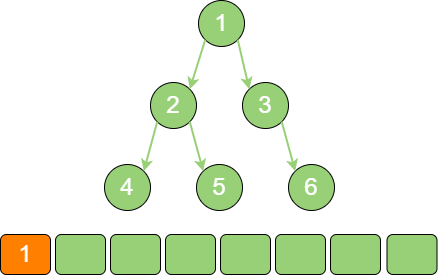

The diagram above was exported from draw.io. Its source (the exported page's mxGraphModel, read from the mxfile embedded in the PNG):
<mxGraphModel dx="2245" dy="828" grid="0" gridSize="10" guides="1" tooltips="1" connect="1" arrows="1" fold="1" page="1" pageScale="1" pageWidth="827" pageHeight="1169" math="0" shadow="0">
  <root>
    <mxCell id="0" />
    <mxCell id="1" parent="0" />
    <mxCell id="m_o-gfv1uPeUWoVIL1BM-1" value="1" style="ellipse;whiteSpace=wrap;html=1;aspect=fixed;fillColor=#97D077;fontSize=24;fontColor=#FFFFFF;" vertex="1" parent="1">
      <mxGeometry x="-434" y="200" width="46" height="46" as="geometry" />
    </mxCell>
    <mxCell id="m_o-gfv1uPeUWoVIL1BM-2" value="2" style="ellipse;whiteSpace=wrap;html=1;aspect=fixed;fillColor=#97D077;fontSize=24;fontColor=#FFFFFF;" vertex="1" parent="1">
      <mxGeometry x="-482" y="282" width="46" height="46" as="geometry" />
    </mxCell>
    <mxCell id="m_o-gfv1uPeUWoVIL1BM-3" value="3" style="ellipse;whiteSpace=wrap;html=1;aspect=fixed;fillColor=#97D077;fontSize=24;fontColor=#FFFFFF;" vertex="1" parent="1">
      <mxGeometry x="-390" y="282" width="46" height="46" as="geometry" />
    </mxCell>
    <mxCell id="m_o-gfv1uPeUWoVIL1BM-4" value="5" style="ellipse;whiteSpace=wrap;html=1;aspect=fixed;fillColor=#97D077;fontSize=24;fontColor=#FFFFFF;" vertex="1" parent="1">
      <mxGeometry x="-436" y="364" width="46" height="46" as="geometry" />
    </mxCell>
    <mxCell id="m_o-gfv1uPeUWoVIL1BM-5" value="4" style="ellipse;whiteSpace=wrap;html=1;aspect=fixed;fillColor=#97D077;fontSize=24;fontColor=#FFFFFF;" vertex="1" parent="1">
      <mxGeometry x="-528" y="364" width="46" height="46" as="geometry" />
    </mxCell>
    <mxCell id="m_o-gfv1uPeUWoVIL1BM-6" value="6" style="ellipse;whiteSpace=wrap;html=1;aspect=fixed;fillColor=#97D077;fontSize=24;fontColor=#FFFFFF;" vertex="1" parent="1">
      <mxGeometry x="-344" y="364" width="46" height="46" as="geometry" />
    </mxCell>
    <mxCell id="m_o-gfv1uPeUWoVIL1BM-7" value="" style="endArrow=classic;html=1;rounded=0;strokeWidth=2;strokeColor=#97D077;exitX=0;exitY=1;exitDx=0;exitDy=0;entryX=1;entryY=0;entryDx=0;entryDy=0;" edge="1" parent="1" source="m_o-gfv1uPeUWoVIL1BM-1" target="m_o-gfv1uPeUWoVIL1BM-2">
      <mxGeometry width="50" height="50" relative="1" as="geometry">
        <mxPoint x="-595" y="182" as="sourcePoint" />
        <mxPoint x="-627" y="229" as="targetPoint" />
      </mxGeometry>
    </mxCell>
    <mxCell id="m_o-gfv1uPeUWoVIL1BM-8" value="" style="endArrow=classic;html=1;rounded=0;strokeWidth=2;strokeColor=#97D077;exitX=1;exitY=1;exitDx=0;exitDy=0;entryX=0;entryY=0;entryDx=0;entryDy=0;" edge="1" parent="1" source="m_o-gfv1uPeUWoVIL1BM-1" target="m_o-gfv1uPeUWoVIL1BM-3">
      <mxGeometry width="50" height="50" relative="1" as="geometry">
        <mxPoint x="-540" y="167" as="sourcePoint" />
        <mxPoint x="-572" y="214" as="targetPoint" />
      </mxGeometry>
    </mxCell>
    <mxCell id="m_o-gfv1uPeUWoVIL1BM-9" value="" style="endArrow=classic;html=1;rounded=0;strokeWidth=2;strokeColor=#97D077;entryX=1;entryY=0;entryDx=0;entryDy=0;exitX=0;exitY=1;exitDx=0;exitDy=0;" edge="1" parent="1" source="m_o-gfv1uPeUWoVIL1BM-2" target="m_o-gfv1uPeUWoVIL1BM-5">
      <mxGeometry width="50" height="50" relative="1" as="geometry">
        <mxPoint x="-543" y="202" as="sourcePoint" />
        <mxPoint x="-564" y="344" as="targetPoint" />
      </mxGeometry>
    </mxCell>
    <mxCell id="m_o-gfv1uPeUWoVIL1BM-10" value="" style="endArrow=classic;html=1;rounded=0;strokeWidth=2;strokeColor=#97D077;exitX=1;exitY=1;exitDx=0;exitDy=0;entryX=0;entryY=0;entryDx=0;entryDy=0;" edge="1" parent="1" source="m_o-gfv1uPeUWoVIL1BM-2" target="m_o-gfv1uPeUWoVIL1BM-4">
      <mxGeometry width="50" height="50" relative="1" as="geometry">
        <mxPoint x="-445" y="326" as="sourcePoint" />
        <mxPoint x="-477" y="373" as="targetPoint" />
      </mxGeometry>
    </mxCell>
    <mxCell id="m_o-gfv1uPeUWoVIL1BM-11" value="" style="endArrow=classic;html=1;rounded=0;strokeWidth=2;strokeColor=#97D077;entryX=0;entryY=0;entryDx=0;entryDy=0;exitX=1;exitY=1;exitDx=0;exitDy=0;" edge="1" parent="1" source="m_o-gfv1uPeUWoVIL1BM-3" target="m_o-gfv1uPeUWoVIL1BM-6">
      <mxGeometry width="50" height="50" relative="1" as="geometry">
        <mxPoint x="-142.26" y="320.74" as="sourcePoint" />
        <mxPoint x="-104.25999999999999" y="374.74" as="targetPoint" />
      </mxGeometry>
    </mxCell>
    <mxCell id="m_o-gfv1uPeUWoVIL1BM-12" value="" style="rounded=1;whiteSpace=wrap;html=1;fillColor=#97D077;" vertex="1" parent="1">
      <mxGeometry x="-577" y="434" width="50" height="40" as="geometry" />
    </mxCell>
    <mxCell id="m_o-gfv1uPeUWoVIL1BM-13" value="" style="rounded=1;whiteSpace=wrap;html=1;fillColor=#97D077;" vertex="1" parent="1">
      <mxGeometry x="-522" y="434" width="50" height="40" as="geometry" />
    </mxCell>
    <mxCell id="m_o-gfv1uPeUWoVIL1BM-14" value="" style="rounded=1;whiteSpace=wrap;html=1;fillColor=#97D077;" vertex="1" parent="1">
      <mxGeometry x="-467" y="434" width="50" height="40" as="geometry" />
    </mxCell>
    <mxCell id="m_o-gfv1uPeUWoVIL1BM-15" value="" style="rounded=1;whiteSpace=wrap;html=1;fillColor=#97D077;" vertex="1" parent="1">
      <mxGeometry x="-412" y="434" width="50" height="40" as="geometry" />
    </mxCell>
    <mxCell id="m_o-gfv1uPeUWoVIL1BM-16" value="" style="rounded=1;whiteSpace=wrap;html=1;fillColor=#97D077;" vertex="1" parent="1">
      <mxGeometry x="-357" y="434" width="50" height="40" as="geometry" />
    </mxCell>
    <mxCell id="m_o-gfv1uPeUWoVIL1BM-17" value="" style="rounded=1;whiteSpace=wrap;html=1;fillColor=#97D077;" vertex="1" parent="1">
      <mxGeometry x="-302" y="434" width="50" height="40" as="geometry" />
    </mxCell>
    <mxCell id="m_o-gfv1uPeUWoVIL1BM-18" value="" style="rounded=1;whiteSpace=wrap;html=1;fillColor=#97D077;" vertex="1" parent="1">
      <mxGeometry x="-245.5" y="434" width="50" height="40" as="geometry" />
    </mxCell>
    <mxCell id="m_o-gfv1uPeUWoVIL1BM-19" value="&lt;font color=&quot;#ffffff&quot; style=&quot;font-size: 24px;&quot;&gt;1&lt;/font&gt;" style="rounded=1;whiteSpace=wrap;html=1;fillColor=#FF8000;" vertex="1" parent="1">
      <mxGeometry x="-632" y="434" width="50" height="40" as="geometry" />
    </mxCell>
  </root>
</mxGraphModel>